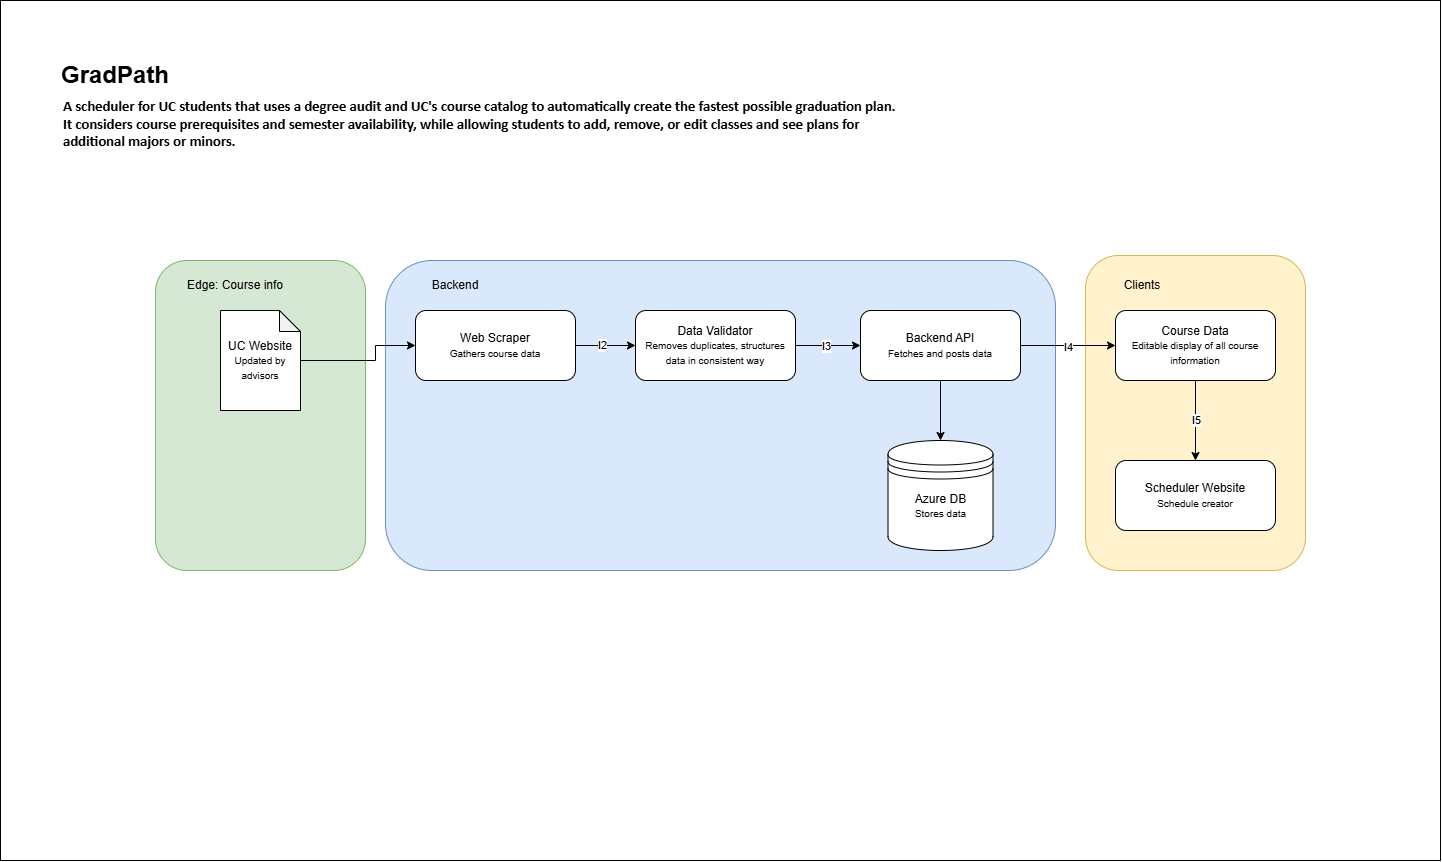

The diagram above was exported from draw.io. Its source (the exported page's mxGraphModel, read from the mxfile embedded in the PNG):
<mxGraphModel dx="1601" dy="1666" grid="1" gridSize="10" guides="1" tooltips="1" connect="1" arrows="1" fold="1" page="1" pageScale="1" pageWidth="827" pageHeight="1169" math="0" shadow="0">
  <root>
    <mxCell id="0" />
    <mxCell id="1" parent="0" />
    <mxCell id="9bZQ_aoVQL0n3nqhWbuO-1" parent="1" style="rounded=0;whiteSpace=wrap;html=1;" value="" vertex="1">
      <mxGeometry height="860" width="1440" x="-395" y="-170" as="geometry" />
    </mxCell>
    <mxCell id="9bZQ_aoVQL0n3nqhWbuO-2" parent="1" style="rounded=1;whiteSpace=wrap;html=1;fillColor=#fff2cc;strokeColor=#d6b656;" value="" vertex="1">
      <mxGeometry height="315" width="220" x="690" y="85" as="geometry" />
    </mxCell>
    <mxCell id="9bZQ_aoVQL0n3nqhWbuO-3" parent="1" style="rounded=1;whiteSpace=wrap;html=1;fillColor=#d5e8d4;strokeColor=#82b366;" value="" vertex="1">
      <mxGeometry height="310" width="210" x="-240" y="90" as="geometry" />
    </mxCell>
    <mxCell id="9bZQ_aoVQL0n3nqhWbuO-4" parent="1" style="rounded=1;whiteSpace=wrap;html=1;fillColor=#dae8fc;strokeColor=#6c8ebf;" value="" vertex="1">
      <mxGeometry height="310" width="670" x="-10" y="90" as="geometry" />
    </mxCell>
    <mxCell id="9bZQ_aoVQL0n3nqhWbuO-5" edge="1" parent="1" source="9bZQ_aoVQL0n3nqhWbuO-7" style="edgeStyle=orthogonalEdgeStyle;rounded=0;orthogonalLoop=1;jettySize=auto;html=1;exitX=0.5;exitY=1;exitDx=0;exitDy=0;entryX=0.5;entryY=0;entryDx=0;entryDy=0;" target="9bZQ_aoVQL0n3nqhWbuO-16">
      <mxGeometry relative="1" as="geometry" />
    </mxCell>
    <mxCell id="9bZQ_aoVQL0n3nqhWbuO-6" connectable="0" parent="9bZQ_aoVQL0n3nqhWbuO-5" style="edgeLabel;html=1;align=center;verticalAlign=middle;resizable=0;points=[];" value="I5" vertex="1">
      <mxGeometry relative="1" x="-0.025" y="2" as="geometry">
        <mxPoint x="-2" as="offset" />
      </mxGeometry>
    </mxCell>
    <mxCell id="9bZQ_aoVQL0n3nqhWbuO-7" parent="1" style="rounded=1;whiteSpace=wrap;html=1;" value="Course Data&lt;div&gt;&lt;font size=&quot;1&quot;&gt;Editable display of all course information&lt;/font&gt;&lt;/div&gt;" vertex="1">
      <mxGeometry height="70" width="160" x="720" y="140" as="geometry" />
    </mxCell>
    <mxCell id="9bZQ_aoVQL0n3nqhWbuO-8" edge="1" parent="1" source="9bZQ_aoVQL0n3nqhWbuO-11" style="edgeStyle=orthogonalEdgeStyle;rounded=0;orthogonalLoop=1;jettySize=auto;html=1;exitX=0.5;exitY=1;exitDx=0;exitDy=0;entryX=0.5;entryY=0;entryDx=0;entryDy=0;" target="9bZQ_aoVQL0n3nqhWbuO-12">
      <mxGeometry relative="1" as="geometry" />
    </mxCell>
    <mxCell id="9bZQ_aoVQL0n3nqhWbuO-9" edge="1" parent="1" source="9bZQ_aoVQL0n3nqhWbuO-11" style="edgeStyle=orthogonalEdgeStyle;rounded=0;orthogonalLoop=1;jettySize=auto;html=1;exitX=1;exitY=0.5;exitDx=0;exitDy=0;" target="9bZQ_aoVQL0n3nqhWbuO-7">
      <mxGeometry relative="1" as="geometry" />
    </mxCell>
    <mxCell id="9bZQ_aoVQL0n3nqhWbuO-10" connectable="0" parent="9bZQ_aoVQL0n3nqhWbuO-9" style="edgeLabel;html=1;align=center;verticalAlign=middle;resizable=0;points=[];" value="I4" vertex="1">
      <mxGeometry relative="1" x="-0.0526" y="-1" as="geometry">
        <mxPoint x="2" as="offset" />
      </mxGeometry>
    </mxCell>
    <mxCell id="9bZQ_aoVQL0n3nqhWbuO-11" parent="1" style="rounded=1;whiteSpace=wrap;html=1;" value="Backend API&lt;div&gt;&lt;font size=&quot;1&quot;&gt;Fetches and posts data&lt;/font&gt;&lt;/div&gt;" vertex="1">
      <mxGeometry height="70" width="160" x="465" y="140" as="geometry" />
    </mxCell>
    <mxCell id="9bZQ_aoVQL0n3nqhWbuO-12" parent="1" style="shape=datastore;whiteSpace=wrap;html=1;" value="Azure DB&lt;div&gt;&lt;font size=&quot;1&quot;&gt;Stores data&lt;/font&gt;&lt;/div&gt;&lt;div&gt;&lt;font size=&quot;1&quot;&gt;&lt;br&gt;&lt;/font&gt;&lt;/div&gt;" vertex="1">
      <mxGeometry height="110" width="105" x="492.5" y="270" as="geometry" />
    </mxCell>
    <mxCell id="9bZQ_aoVQL0n3nqhWbuO-13" edge="1" parent="1" source="9bZQ_aoVQL0n3nqhWbuO-19" style="edgeStyle=orthogonalEdgeStyle;rounded=0;orthogonalLoop=1;jettySize=auto;html=1;exitX=1;exitY=0.5;exitDx=0;exitDy=0;entryX=0;entryY=0.5;entryDx=0;entryDy=0;" target="9bZQ_aoVQL0n3nqhWbuO-11">
      <mxGeometry relative="1" as="geometry" />
    </mxCell>
    <mxCell id="9bZQ_aoVQL0n3nqhWbuO-14" connectable="0" parent="9bZQ_aoVQL0n3nqhWbuO-13" style="edgeLabel;html=1;align=center;verticalAlign=middle;resizable=0;points=[];" value="I3" vertex="1">
      <mxGeometry relative="1" x="-0.0769" as="geometry">
        <mxPoint as="offset" />
      </mxGeometry>
    </mxCell>
    <mxCell id="9bZQ_aoVQL0n3nqhWbuO-15" parent="1" style="rounded=1;whiteSpace=wrap;html=1;" value="Web Scraper&lt;div&gt;&lt;font size=&quot;1&quot;&gt;Gathers course data&lt;/font&gt;&lt;/div&gt;" vertex="1">
      <mxGeometry height="70" width="160" x="20" y="140" as="geometry" />
    </mxCell>
    <mxCell id="9bZQ_aoVQL0n3nqhWbuO-16" parent="1" style="rounded=1;whiteSpace=wrap;html=1;" value="Scheduler Website&lt;div&gt;&lt;font size=&quot;1&quot;&gt;Schedule creator&lt;/font&gt;&lt;/div&gt;" vertex="1">
      <mxGeometry height="70" width="160" x="720" y="290" as="geometry" />
    </mxCell>
    <mxCell id="9bZQ_aoVQL0n3nqhWbuO-17" edge="1" parent="1" source="9bZQ_aoVQL0n3nqhWbuO-15" style="edgeStyle=orthogonalEdgeStyle;rounded=0;orthogonalLoop=1;jettySize=auto;html=1;exitX=1;exitY=0.5;exitDx=0;exitDy=0;entryX=0;entryY=0.5;entryDx=0;entryDy=0;" target="9bZQ_aoVQL0n3nqhWbuO-19" value="">
      <mxGeometry relative="1" as="geometry">
        <mxPoint x="280" y="175" as="sourcePoint" />
        <mxPoint x="465" y="175" as="targetPoint" />
      </mxGeometry>
    </mxCell>
    <mxCell id="9bZQ_aoVQL0n3nqhWbuO-18" connectable="0" parent="9bZQ_aoVQL0n3nqhWbuO-17" style="edgeLabel;html=1;align=center;verticalAlign=middle;resizable=0;points=[];" value="I2" vertex="1">
      <mxGeometry relative="1" x="-0.1667" y="1" as="geometry">
        <mxPoint x="1" as="offset" />
      </mxGeometry>
    </mxCell>
    <mxCell id="9bZQ_aoVQL0n3nqhWbuO-19" parent="1" style="rounded=1;whiteSpace=wrap;html=1;" value="Data Validator&lt;div&gt;&lt;font size=&quot;1&quot;&gt;Removes duplicates, structures data in consistent way&lt;/font&gt;&lt;/div&gt;" vertex="1">
      <mxGeometry height="70" width="160" x="240" y="140" as="geometry" />
    </mxCell>
    <mxCell id="9bZQ_aoVQL0n3nqhWbuO-20" parent="1" style="text;html=1;whiteSpace=wrap;strokeColor=none;fillColor=none;align=center;verticalAlign=middle;rounded=0;" value="Backend" vertex="1">
      <mxGeometry height="30" width="60" x="30" y="100" as="geometry" />
    </mxCell>
    <mxCell id="9bZQ_aoVQL0n3nqhWbuO-21" parent="1" style="text;html=1;whiteSpace=wrap;strokeColor=none;fillColor=none;align=center;verticalAlign=middle;rounded=0;" value="Edge: Course info" vertex="1">
      <mxGeometry height="30" width="120" x="-220" y="100" as="geometry" />
    </mxCell>
    <mxCell id="9bZQ_aoVQL0n3nqhWbuO-22" parent="1" style="text;html=1;whiteSpace=wrap;strokeColor=none;fillColor=none;align=center;verticalAlign=middle;rounded=0;" value="Clients" vertex="1">
      <mxGeometry height="30" width="60" x="717" y="100" as="geometry" />
    </mxCell>
    <mxCell id="9bZQ_aoVQL0n3nqhWbuO-23" edge="1" parent="1" source="9bZQ_aoVQL0n3nqhWbuO-24" style="edgeStyle=orthogonalEdgeStyle;rounded=0;orthogonalLoop=1;jettySize=auto;html=1;" target="9bZQ_aoVQL0n3nqhWbuO-15" value="">
      <mxGeometry relative="1" as="geometry">
        <Array as="points">
          <mxPoint x="-20" y="190" />
          <mxPoint x="-20" y="175" />
        </Array>
      </mxGeometry>
    </mxCell>
    <mxCell id="9bZQ_aoVQL0n3nqhWbuO-24" parent="1" style="shape=note;whiteSpace=wrap;html=1;backgroundOutline=1;darkOpacity=0.05;size=21;" value="UC Website&lt;div&gt;&lt;font size=&quot;1&quot;&gt;Updated by advisors&lt;/font&gt;&lt;/div&gt;" vertex="1">
      <mxGeometry height="100" width="80" x="-175" y="140" as="geometry" />
    </mxCell>
    <mxCell id="9bZQ_aoVQL0n3nqhWbuO-25" parent="1" style="text;html=1;whiteSpace=wrap;strokeColor=none;fillColor=none;align=center;verticalAlign=middle;rounded=0;" value="&lt;h1&gt;GradPath&lt;/h1&gt;" vertex="1">
      <mxGeometry height="30" width="60" x="-310" y="-110" as="geometry" />
    </mxCell>
    <mxCell id="9bZQ_aoVQL0n3nqhWbuO-26" parent="1" style="text;html=1;whiteSpace=wrap;strokeColor=none;fillColor=none;align=left;verticalAlign=middle;rounded=0;" value="&lt;h3&gt;&lt;span style=&quot;font-family: Calibri; font-size: 14.6667px; white-space: pre-wrap; background-color: rgb(255, 255, 255);&quot;&gt;A scheduler for UC students that uses a degree audit and UC's course catalog to automatically create the fastest possible graduation plan. It considers course prerequisites and semester availability, while allowing students to add, remove, or edit classes and see plans for additional majors or minors.&lt;/span&gt;&lt;/h3&gt;" vertex="1">
      <mxGeometry height="50" width="840" x="-334" y="-71" as="geometry" />
    </mxCell>
  </root>
</mxGraphModel>